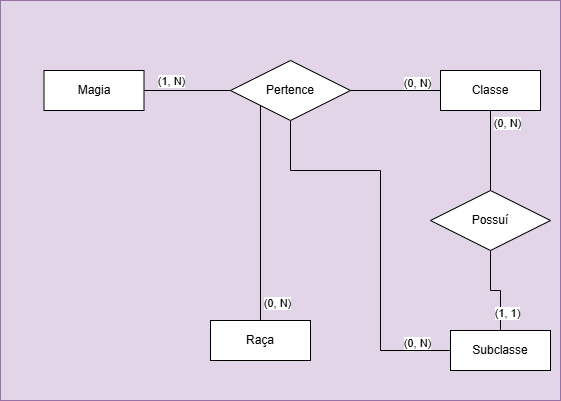

The diagram above was exported from draw.io. Its source (the exported page's mxGraphModel, read from the mxfile embedded in the PNG):
<mxGraphModel dx="825" dy="484" grid="1" gridSize="10" guides="1" tooltips="1" connect="1" arrows="1" fold="1" page="1" pageScale="1" pageWidth="827" pageHeight="1169" math="0" shadow="0">
  <root>
    <mxCell id="0" />
    <mxCell id="1" parent="0" />
    <mxCell id="jqiIY4U6F34CDDcP_a1n-30" value="" style="rounded=0;whiteSpace=wrap;html=1;fillColor=#e1d5e7;strokeColor=#9673a6;" vertex="1" parent="1">
      <mxGeometry x="320" y="160" width="560" height="400" as="geometry" />
    </mxCell>
    <mxCell id="jqiIY4U6F34CDDcP_a1n-5" style="edgeStyle=orthogonalEdgeStyle;rounded=0;orthogonalLoop=1;jettySize=auto;html=1;entryX=0;entryY=0.5;entryDx=0;entryDy=0;endArrow=none;startFill=0;exitX=1;exitY=0.5;exitDx=0;exitDy=0;" edge="1" parent="1" source="jqiIY4U6F34CDDcP_a1n-12" target="jqiIY4U6F34CDDcP_a1n-4">
      <mxGeometry relative="1" as="geometry">
        <mxPoint x="470" y="250" as="sourcePoint" />
      </mxGeometry>
    </mxCell>
    <mxCell id="jqiIY4U6F34CDDcP_a1n-7" value="(1, N)" style="edgeLabel;html=1;align=center;verticalAlign=middle;resizable=0;points=[];" vertex="1" connectable="0" parent="jqiIY4U6F34CDDcP_a1n-5">
      <mxGeometry x="-0.225" y="4" relative="1" as="geometry">
        <mxPoint x="-7" y="-6" as="offset" />
      </mxGeometry>
    </mxCell>
    <mxCell id="jqiIY4U6F34CDDcP_a1n-6" style="edgeStyle=orthogonalEdgeStyle;rounded=0;orthogonalLoop=1;jettySize=auto;html=1;exitX=0;exitY=0.5;exitDx=0;exitDy=0;entryX=1;entryY=0.5;entryDx=0;entryDy=0;endArrow=none;startFill=0;" edge="1" parent="1" source="jqiIY4U6F34CDDcP_a1n-11" target="jqiIY4U6F34CDDcP_a1n-4">
      <mxGeometry relative="1" as="geometry">
        <mxPoint x="690" y="250" as="targetPoint" />
        <mxPoint x="770" y="250" as="sourcePoint" />
      </mxGeometry>
    </mxCell>
    <mxCell id="jqiIY4U6F34CDDcP_a1n-22" style="edgeStyle=orthogonalEdgeStyle;rounded=0;orthogonalLoop=1;jettySize=auto;html=1;exitX=0.5;exitY=1;exitDx=0;exitDy=0;entryX=0;entryY=0.5;entryDx=0;entryDy=0;endArrow=none;startFill=0;" edge="1" parent="1" source="jqiIY4U6F34CDDcP_a1n-4" target="jqiIY4U6F34CDDcP_a1n-15">
      <mxGeometry relative="1" as="geometry">
        <Array as="points">
          <mxPoint x="610" y="330" />
          <mxPoint x="700" y="330" />
          <mxPoint x="700" y="510" />
        </Array>
      </mxGeometry>
    </mxCell>
    <mxCell id="jqiIY4U6F34CDDcP_a1n-4" value="Pertence" style="shape=rhombus;perimeter=rhombusPerimeter;whiteSpace=wrap;html=1;align=center;" vertex="1" parent="1">
      <mxGeometry x="550" y="220" width="120" height="60" as="geometry" />
    </mxCell>
    <mxCell id="jqiIY4U6F34CDDcP_a1n-11" value="Classe" style="whiteSpace=wrap;html=1;align=center;" vertex="1" parent="1">
      <mxGeometry x="760" y="230" width="100" height="40" as="geometry" />
    </mxCell>
    <mxCell id="jqiIY4U6F34CDDcP_a1n-12" value="Magia" style="whiteSpace=wrap;html=1;align=center;" vertex="1" parent="1">
      <mxGeometry x="363.5" y="230" width="100" height="40" as="geometry" />
    </mxCell>
    <mxCell id="jqiIY4U6F34CDDcP_a1n-13" value="(0, N)" style="edgeLabel;html=1;align=center;verticalAlign=middle;resizable=0;points=[];" vertex="1" connectable="0" parent="1">
      <mxGeometry x="750" y="240" as="geometry">
        <mxPoint x="-14" y="2" as="offset" />
      </mxGeometry>
    </mxCell>
    <mxCell id="jqiIY4U6F34CDDcP_a1n-15" value="Subclasse" style="whiteSpace=wrap;html=1;align=center;" vertex="1" parent="1">
      <mxGeometry x="770" y="490" width="100" height="40" as="geometry" />
    </mxCell>
    <mxCell id="jqiIY4U6F34CDDcP_a1n-18" style="edgeStyle=orthogonalEdgeStyle;rounded=0;orthogonalLoop=1;jettySize=auto;html=1;exitX=0.5;exitY=1;exitDx=0;exitDy=0;entryX=0.5;entryY=0;entryDx=0;entryDy=0;endArrow=none;startFill=0;" edge="1" parent="1" source="jqiIY4U6F34CDDcP_a1n-17" target="jqiIY4U6F34CDDcP_a1n-15">
      <mxGeometry relative="1" as="geometry" />
    </mxCell>
    <mxCell id="jqiIY4U6F34CDDcP_a1n-19" style="edgeStyle=orthogonalEdgeStyle;rounded=0;orthogonalLoop=1;jettySize=auto;html=1;exitX=0.5;exitY=0;exitDx=0;exitDy=0;entryX=0.5;entryY=1;entryDx=0;entryDy=0;endArrow=none;startFill=0;" edge="1" parent="1" source="jqiIY4U6F34CDDcP_a1n-17" target="jqiIY4U6F34CDDcP_a1n-11">
      <mxGeometry relative="1" as="geometry">
        <mxPoint x="820" y="310" as="targetPoint" />
      </mxGeometry>
    </mxCell>
    <mxCell id="jqiIY4U6F34CDDcP_a1n-17" value="Possuí" style="shape=rhombus;perimeter=rhombusPerimeter;whiteSpace=wrap;html=1;align=center;" vertex="1" parent="1">
      <mxGeometry x="750" y="350" width="120" height="60" as="geometry" />
    </mxCell>
    <mxCell id="jqiIY4U6F34CDDcP_a1n-20" value="(0, N)" style="edgeLabel;html=1;align=center;verticalAlign=middle;resizable=0;points=[];" vertex="1" connectable="0" parent="1">
      <mxGeometry x="840" y="280" as="geometry">
        <mxPoint x="-14" y="2" as="offset" />
      </mxGeometry>
    </mxCell>
    <mxCell id="jqiIY4U6F34CDDcP_a1n-21" value="(1, 1)" style="edgeLabel;html=1;align=center;verticalAlign=middle;resizable=0;points=[];" vertex="1" connectable="0" parent="1">
      <mxGeometry x="840" y="470" as="geometry">
        <mxPoint x="-14" y="2" as="offset" />
      </mxGeometry>
    </mxCell>
    <mxCell id="jqiIY4U6F34CDDcP_a1n-24" value="(0, N)" style="edgeLabel;html=1;align=center;verticalAlign=middle;resizable=0;points=[];" vertex="1" connectable="0" parent="1">
      <mxGeometry x="750" y="500" as="geometry">
        <mxPoint x="-14" y="2" as="offset" />
      </mxGeometry>
    </mxCell>
    <mxCell id="jqiIY4U6F34CDDcP_a1n-27" value="Raça" style="whiteSpace=wrap;html=1;align=center;" vertex="1" parent="1">
      <mxGeometry x="530" y="480" width="100" height="40" as="geometry" />
    </mxCell>
    <mxCell id="jqiIY4U6F34CDDcP_a1n-28" style="edgeStyle=orthogonalEdgeStyle;rounded=0;orthogonalLoop=1;jettySize=auto;html=1;exitX=0;exitY=1;exitDx=0;exitDy=0;entryX=0.5;entryY=0;entryDx=0;entryDy=0;endArrow=none;startFill=0;" edge="1" parent="1" source="jqiIY4U6F34CDDcP_a1n-4" target="jqiIY4U6F34CDDcP_a1n-27">
      <mxGeometry relative="1" as="geometry">
        <mxPoint x="580" y="460" as="targetPoint" />
      </mxGeometry>
    </mxCell>
    <mxCell id="jqiIY4U6F34CDDcP_a1n-29" value="(0, N)" style="edgeLabel;html=1;align=center;verticalAlign=middle;resizable=0;points=[];" vertex="1" connectable="0" parent="1">
      <mxGeometry x="610" y="460" as="geometry">
        <mxPoint x="-14" y="2" as="offset" />
      </mxGeometry>
    </mxCell>
  </root>
</mxGraphModel>